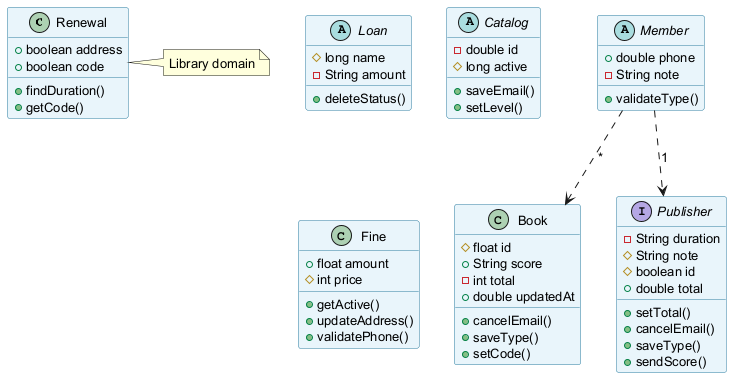

The diagram above was rendered by PlantUML. Its source (embedded in the PNG):
@startuml
skinparam backgroundColor #FFFFFF
skinparam classBackgroundColor #E8F4FA
skinparam classBorderColor #2C7DA0
skinparam defaultFontSize 13
class Renewal {
  +boolean address
  +boolean code
  +findDuration()
  +getCode()
}
abstract class Loan {
  #long name
  -String amount
  +deleteStatus()
}
abstract class Member {
  +double phone
  -String note
  +validateType()
}
class Book {
  #float id
  +String score
  -int total
  +double updatedAt
  +cancelEmail()
  +saveType()
  +setCode()
}
abstract class Catalog {
  -double id
  #long active
  +saveEmail()
  +setLevel()
}
class Fine {
  +float amount
  #int price
  +getActive()
  +updateAddress()
  +validatePhone()
}
interface Publisher {
  -String duration
  #String note
  #boolean id
  +double total
  +setTotal()
  +cancelEmail()
  +saveType()
  +sendScore()
}
Member ..> Publisher : "1"
Member ..> Book : "*"
note right of Renewal : Library domain
@enduml